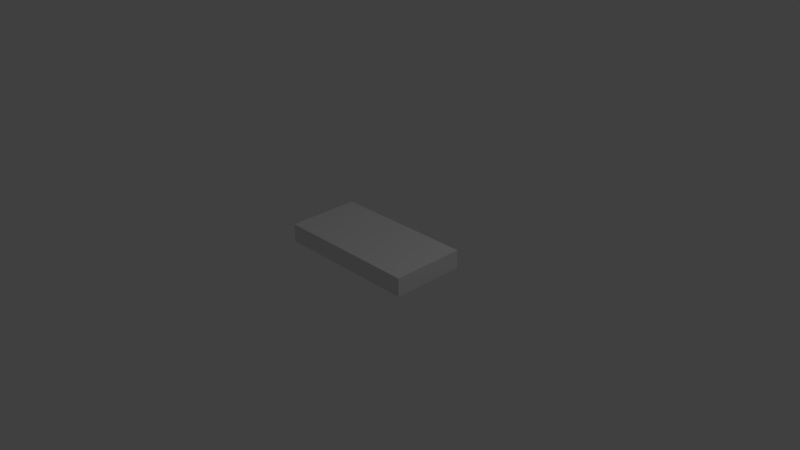 # Source: phone.blend  (saved by Blender 2.77.0; exported with 4.5.12 LTS)
import bpy
from mathutils import Matrix  # noqa: F401  (used for matrix-valued properties, if any)

bpy.ops.wm.read_factory_settings(use_empty=True)
scene = bpy.context.scene
scene.name = 'Scene'

# ---- collections
col_collection_1 = bpy.data.collections.new('Collection 1'); scene.collection.children.link(col_collection_1)

# ---- materials (node trees are filled in below, after node groups)
mat_material = bpy.data.materials.new('Material')
mat_material.alpha_threshold = 0.0
mat_material.use_transparent_shadow = False
mat_material.roughness = 0.5
mat_material.line_color = (0.0, 0.0, 0.0, 1.0)

# ---- material node trees

# ---- world
world_world = bpy.data.worlds.new('World'); scene.world = world_world
world_world.color = (0.05088, 0.05088, 0.05088)
world_world.use_sun_shadow = False
world_world.sun_shadow_jitter_overblur = 0.0
world_world.cycles.sampling_method = 'MANUAL'

# ---- cameras
cam_camera = bpy.data.cameras.new('Camera')
cam_camera.clip_end = 100.0
cam_camera.lens = 35.0
cam_camera.sensor_width = 32.0
cam_camera.sensor_height = 18.0
cam_camera.ortho_scale = 7.314
cam_camera.dof.focus_distance = 0.0
cam_camera.dof.aperture_fstop = 128.0

# ---- lights
light_lamp = bpy.data.lights.new('Lamp', 'POINT')
light_lamp.transmission_factor = 0.0
light_lamp.cutoff_distance = 30.0
light_lamp.energy = 100.0
light_lamp.shadow_buffer_clip_start = 1.001
light_lamp.shadow_soft_size = 0.1
light_lamp.shadow_maximum_resolution = 0.006
light_lamp.use_absolute_resolution = True

# ---- meshes
me_cube = bpy.data.meshes.new('Cube')
me_cube.from_pydata([(1.0, 0.5, -1.0), (1.0, -0.5, -1.0), (-1.0, -0.5, -1.0), (-1.0, 0.5, -1.0), (1.0, 0.5, -0.75), (1.0, -0.5, -0.75), (-1.0, -0.5, -0.75), (-1.0, 0.5, -0.75)], [], [(0, 1, 2, 3), (4, 7, 6, 5), (0, 4, 5, 1), (1, 5, 6, 2), (2, 6, 7, 3), (4, 0, 3, 7)])
me_cube.materials.append(mat_material)
me_cube.use_remesh_preserve_volume = False
me_cube.use_remesh_preserve_attributes = False
me_cube.use_mirror_vertex_groups = False
me_cube.update()

# ---- objects
ob_cube = bpy.data.objects.new('Cube', me_cube)
ob_lamp = bpy.data.objects.new('Lamp', light_lamp)
ob_camera = bpy.data.objects.new('Camera', cam_camera)

# ---- transforms, parenting, visibility, modifiers, constraints
ob_cube.location = (0.0, 0.0, 1.0)
ob_cube.lock_rotations_4d = False
ob_cube.empty_display_type = 'ARROWS'
ob_cube.lineart.crease_threshold = 0.0
ob_lamp.location = (4.076, 1.005, 5.904)
ob_lamp.rotation_euler = (0.6503, 0.05522, 1.866)
ob_lamp.lock_rotations_4d = False
ob_lamp.empty_display_type = 'ARROWS'
ob_lamp.color = (0.0, 0.0, 0.0, 0.0)
ob_lamp.lineart.crease_threshold = 0.0
ob_camera.location = (7.481, -6.508, 5.344)
ob_camera.rotation_euler = (1.109, 0.01082, 0.8149)
ob_camera.lock_rotations_4d = False
ob_camera.empty_display_type = 'ARROWS'
ob_camera.color = (0.0, 0.0, 0.0, 0.0)
ob_camera.display_type = 'WIRE'
ob_camera.lineart.crease_threshold = 0.0

# ---- collection membership
col_collection_1.objects.link(ob_cube)
col_collection_1.objects.link(ob_lamp)
col_collection_1.objects.link(ob_camera)

# ---- scene / render settings (as saved in the file)
scene.camera = ob_camera
scene.frame_start = 1; scene.frame_end = 250; scene.frame_set(1)
scene.render.engine = 'BLENDER_EEVEE_NEXT'
scene.render.resolution_percentage = 50
scene.render.dither_intensity = 0.0
scene.cycles.use_denoising = False
scene.cycles.samples = 128
scene.cycles.sampling_pattern = 'TABULATED_SOBOL'
scene.cycles.light_sampling_threshold = 0.0
scene.cycles.use_adaptive_sampling = False
scene.cycles.use_light_tree = False
scene.cycles.blur_glossy = 0.0
scene.cycles.sample_clamp_indirect = 0.0
scene.view_settings.view_transform = 'Standard'
bpy.context.view_layer.update()
